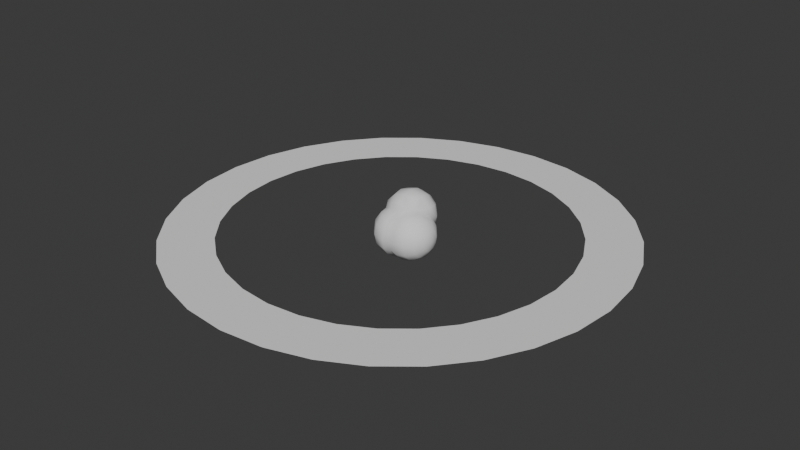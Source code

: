 # Source: Explosion.blend  (saved by Blender 4.0.36; exported with 4.5.12 LTS)
import bpy
from mathutils import Matrix  # noqa: F401  (used for matrix-valued properties, if any)

bpy.ops.wm.read_factory_settings(use_empty=True)
scene = bpy.context.scene
scene.name = 'Scene'

# ---- collections
col_collection = bpy.data.collections.new('Collection'); scene.collection.children.link(col_collection)

# ---- node groups
ng_auto_smooth = bpy.data.node_groups.new('Auto Smooth', 'GeometryNodeTree')
_s = ng_auto_smooth.interface.new_socket(name='Geometry', in_out='OUTPUT', socket_type='NodeSocketGeometry')
_s = ng_auto_smooth.interface.new_socket(name='Geometry', in_out='INPUT', socket_type='NodeSocketGeometry')
_s = ng_auto_smooth.interface.new_socket(name='Angle', in_out='INPUT', socket_type='NodeSocketFloat')
_s.subtype = 'ANGLE'
_s.min_value = 0.0
_s.max_value = 3.142
ng_auto_smooth.is_modifier = True
_N = ng_auto_smooth.nodes; _L = ng_auto_smooth.links
n0 = _N.new('NodeGroupOutput'); n0.name = 'Group Output'; n0.location = (480, -100)
n1 = _N.new('NodeGroupInput'); n1.name = 'Group Input'; n1.location = (-420, -300)
n2 = _N.new('NodeGroupInput'); n2.name = 'Group Input.001'; n2.location = (-60, -100)
n3 = _N.new('GeometryNodeSetShadeSmooth'); n3.name = 'Set Shade Smooth'; n3.location = (120, -100)
n3.domain = 'EDGE'
n4 = _N.new('GeometryNodeSetShadeSmooth'); n4.name = 'Set Shade Smooth.001'; n4.location = (300, -100)
n5 = _N.new('GeometryNodeInputMeshEdgeAngle'); n5.name = 'Edge Angle'; n5.location = (-420, -220)
n6 = _N.new('GeometryNodeInputEdgeSmooth'); n6.name = 'Is Edge Smooth'; n6.location = (-60, -160)
n7 = _N.new('GeometryNodeInputShadeSmooth'); n7.name = 'Is Face Smooth'; n7.location = (-240, -340)
n8 = _N.new('FunctionNodeBooleanMath'); n8.name = 'Boolean Math'; n8.location = (-60, -220)
n9 = _N.new('FunctionNodeCompare'); n9.name = 'Compare'; n9.location = (-240, -180)
n9.operation = 'LESS_EQUAL'
_L.new(n5.outputs[0], n9.inputs[0])
_L.new(n4.outputs[0], n0.inputs[0])
_L.new(n1.outputs[1], n9.inputs[1])
_L.new(n9.outputs[0], n8.inputs[0])
_L.new(n7.outputs[0], n8.inputs[1])
_L.new(n2.outputs[0], n3.inputs[0])
_L.new(n6.outputs[0], n3.inputs[1])
_L.new(n3.outputs[0], n4.inputs[0])
_L.new(n8.outputs[0], n3.inputs[2])
n0.is_active_output = True

# ---- world
world_world = bpy.data.worlds.new('World'); scene.world = world_world
world_world.use_nodes = True; world_world.node_tree.nodes.clear()
_N = world_world.node_tree.nodes; _L = world_world.node_tree.links
n0 = _N.new('ShaderNodeOutputWorld'); n0.name = 'World Output'; n0.location = (300, 300)
n1 = _N.new('ShaderNodeBackground'); n1.name = 'Background'; n1.location = (10, 300)
n1.inputs[0].default_value = (0.05088, 0.05088, 0.05088, 1.0)
_L.new(n1.outputs[0], n0.inputs[0])
n0.is_active_output = True
world_world.color = (0.05088, 0.05088, 0.05088)
world_world.use_sun_shadow = False
world_world.sun_shadow_jitter_overblur = 0.0

# ---- meshes
me_circle = bpy.data.meshes.new('Circle')
me_circle.from_pydata([(0.0, 1.0, 0.0), (-0.1951, 0.9808, 0.0), (-0.3827, 0.9239, 0.0), (-0.5556, 0.8315, 0.0), (-0.7071, 0.7071, 0.0), (-0.8315, 0.5556, 0.0), (-0.9239, 0.3827, 0.0), (-0.9808, 0.1951, 0.0), (-1.0, 0.0, 0.0), (-0.9808, -0.1951, 0.0), (-0.9239, -0.3827, 0.0), (-0.8315, -0.5556, 0.0), (-0.7071, -0.7071, 0.0), (-0.5556, -0.8315, 0.0), (-0.3827, -0.9239, 0.0), (-0.1951, -0.9808, 0.0), (0.0, -1.0, 0.0), (0.1951, -0.9808, 0.0), (0.3827, -0.9239, 0.0), (0.5556, -0.8315, 0.0), (0.7071, -0.7071, 0.0), (0.8315, -0.5556, 0.0), (0.9239, -0.3827, 0.0), (0.9808, -0.1951, 0.0), (1.0, 0.0, 0.0), (0.9808, 0.1951, 0.0), (0.9239, 0.3827, 0.0), (0.8315, 0.5556, 0.0), (0.7071, 0.7071, 0.0), (0.5556, 0.8315, 0.0), (0.3827, 0.9239, 0.0), (0.1951, 0.9808, 0.0), (-7.972e-09, 0.7647, 0.0), (-0.1492, 0.75, 0.0), (-0.2926, 0.7065, 0.0), (-0.4248, 0.6358, 0.0), (-0.5407, 0.5407, 0.0), (-0.6358, 0.4248, 0.0), (-0.7065, 0.2926, 0.0), (-0.75, 0.1492, 0.0), (-0.7647, 5.232e-09, 0.0), (-0.75, -0.1492, 0.0), (-0.7065, -0.2926, 0.0), (-0.6358, -0.4248, 0.0), (-0.5407, -0.5407, 0.0), (-0.4248, -0.6358, 0.0), (-0.2926, -0.7065, 0.0), (-0.1492, -0.75, 0.0), (-7.972e-09, -0.7647, 0.0), (0.1492, -0.75, 0.0), (0.2926, -0.7065, 0.0), (0.4248, -0.6358, 0.0), (0.5407, -0.5407, 0.0), (0.6358, -0.4248, 0.0), (0.7065, -0.2926, 0.0), (0.75, -0.1492, 0.0), (0.7647, 5.232e-09, 0.0), (0.75, 0.1492, 0.0), (0.7065, 0.2926, 0.0), (0.6358, 0.4248, 0.0), (0.5407, 0.5407, 0.0), (0.4248, 0.6358, 0.0), (0.2926, 0.7065, 0.0), (0.1492, 0.75, 0.0)], [], [(7, 6, 38, 39), (21, 20, 52, 53), (8, 7, 39, 40), (22, 21, 53, 54), (9, 8, 40, 41), (23, 22, 54, 55), (10, 9, 41, 42), (24, 23, 55, 56), (11, 10, 42, 43), (25, 24, 56, 57), (12, 11, 43, 44), (26, 25, 57, 58), (13, 12, 44, 45), (27, 26, 58, 59), (14, 13, 45, 46), (1, 0, 32, 33), (28, 27, 59, 60), (15, 14, 46, 47), (2, 1, 33, 34), (29, 28, 60, 61), (16, 15, 47, 48), (3, 2, 34, 35), (30, 29, 61, 62), (17, 16, 48, 49), (4, 3, 35, 36), (31, 30, 62, 63), (18, 17, 49, 50), (5, 4, 36, 37), (0, 31, 63, 32), (19, 18, 50, 51), (6, 5, 37, 38), (20, 19, 51, 52)])
me_circle.polygons.foreach_set('use_smooth', [True] * 32)
_uv = me_circle.uv_layers.new(name='UVMap')
_uv.uv.foreach_set('vector', [0.0, 0.0, 0.0, 0.0, 0.0, 0.0, 0.0, 0.0, 0.0, 0.0, 0.0, 0.0, 0.0, 0.0, 0.0, 0.0, 0.0, 0.0, 0.0, 0.0, 0.0, 0.0, 0.0, 0.0, 0.0, 0.0, 0.0, 0.0, 0.0, 0.0, 0.0, 0.0, 0.0, 0.0, 0.0, 0.0, 0.0, 0.0, 0.0, 0.0, 0.0, 0.0, 0.0, 0.0, 0.0, 0.0, 0.0, 0.0, 0.0, 0.0, 0.0, 0.0, 0.0, 0.0, 0.0, 0.0, 0.0, 0.0, 0.0, 0.0, 0.0, 0.0, 0.0, 0.0, 0.0, 0.0, 0.0, 0.0, 0.0, 0.0, 0.0, 0.0, 0.0, 0.0, 0.0, 0.0, 0.0, 0.0, 0.0, 0.0, 0.0, 0.0, 0.0, 0.0, 0.0, 0.0, 0.0, 0.0, 0.0, 0.0, 0.0, 0.0, 0.0, 0.0, 0.0, 0.0, 0.0, 0.0, 0.0, 0.0, 0.0, 0.0, 0.0, 0.0, 0.0, 0.0, 0.0, 0.0, 0.0, 0.0, 0.0, 0.0, 0.0, 0.0, 0.0, 0.0, 0.0, 0.0, 0.0, 0.0, 0.0, 0.0, 0.0, 0.0, 0.0, 0.0, 0.0, 0.0, 0.0, 0.0, 0.0, 0.0, 0.0, 0.0, 0.0, 0.0, 0.0, 0.0, 0.0, 0.0, 0.0, 0.0, 0.0, 0.0, 0.0, 0.0, 0.0, 0.0, 0.0, 0.0, 0.0, 0.0, 0.0, 0.0, 0.0, 0.0, 0.0, 0.0, 0.0, 0.0, 0.0, 0.0, 0.0, 0.0, 0.0, 0.0, 0.0, 0.0, 0.0, 0.0, 0.0, 0.0, 0.0, 0.0, 0.0, 0.0, 0.0, 0.0, 0.0, 0.0, 0.0, 0.0, 0.0, 0.0, 0.0, 0.0, 0.0, 0.0, 0.0, 0.0, 0.0, 0.0, 0.0, 0.0, 0.0, 0.0, 0.0, 0.0, 0.0, 0.0, 0.0, 0.0, 0.0, 0.0, 0.0, 0.0, 0.0, 0.0, 0.0, 0.0, 0.0, 0.0, 0.0, 0.0, 0.0, 0.0, 0.0, 0.0, 0.0, 0.0, 0.0, 0.0, 0.0, 0.0, 0.0, 0.0, 0.0, 0.0, 0.0, 0.0, 0.0, 0.0, 0.0, 0.0, 0.0, 0.0, 0.0, 0.0, 0.0, 0.0, 0.0, 0.0, 0.0, 0.0, 0.0, 0.0, 0.0, 0.0, 0.0, 0.0, 0.0, 0.0, 0.0, 0.0, 0.0, 0.0])
me_circle.update()
me_sphere = bpy.data.meshes.new('Sphere')
me_sphere.from_pydata([(1.212, 0.7071, 0.02256), (1.49e-08, -0.06781, 1.155), (1.428, 0.3314, -0.1688), (0.4427, -0.0155, 1.005), (0.4619, 0.2566, 1.248), (0.5, 0.6393, 1.313), (1.212, 0.6124, -0.331), (0.4619, 1.022, 1.248), (0.8872, 0.8001, -0.4394), (0.3604, 0.8448, -0.4414), (0.3536, 1.346, 1.06), (0.3197, 0.5453, -0.7565), (0.1913, 1.563, 0.7788), (0.1913, 0.3314, -0.9239), (1.428, 0.1913, -0.3089), (1.212, 0.3536, -0.5898), (0.8872, 0.4619, -0.7775), (0.866, 0.6393, 0.9474), (0.8001, 1.022, 0.9094), (0.5045, 0.5, -0.8435), (0.3535, 0.1656, -0.9137), (0.6124, 1.346, 0.801), (1.428, 0.0, -0.3601), (0.3314, 1.563, 0.6388), (1.212, -1.49e-08, -0.6845), (0.8872, -1.49e-08, -0.9013), (0.5045, 1.49e-08, -0.9774), (1.428, -0.1913, -0.3089), (0.9239, 1.022, 0.4474), (1.212, -0.3536, -0.5898), (0.7071, 1.346, 0.4474), (0.8872, -0.4619, -0.7775), (0.5045, -0.5, -0.8435), (0.3827, 1.563, 0.4474), (0.3312, -0.08279, -0.9261), (1.428, -0.3314, -0.1688), (0.1163, -0.2641, 0.9343), (1.212, -0.6124, -0.331), (0.8872, -0.8001, -0.4394), (0.8001, 1.022, -0.01452), (0.5045, -0.866, -0.4774), (0.6124, 1.346, 0.09386), (0.3314, 1.563, 0.2561), (0.3197, -0.5453, -0.7565), (0.1913, -0.3314, -0.9239), (1.428, -0.3827, 0.02256), (-4.47e-08, -0.7071, 0.7071), (0.4619, 1.022, -0.3527), (1.212, -0.7071, 0.02256), (0.3536, 1.346, -0.165), (1.49e-08, -0.9239, 0.3827), (0.1913, 1.563, 0.116), (0.8872, -0.9239, 0.02256), (1.49e-08, -1.0, 1.49e-08), (0.5045, -1.0, 0.02256), (1.49e-08, -0.9239, -0.3827), (-4.47e-08, -0.7071, -0.7071), (1.49e-08, 1.022, -0.4765), (1.49e-08, -0.3827, -0.9239), (-4.47e-08, 1.346, -0.2597), (-0.2051, -0.2253, 0.9367), (1.428, -0.3314, 0.2139), (1.49e-08, 1.563, 0.06473), (-0.3536, -0.6124, 0.7071), (1.212, -0.6124, 0.3761), (-0.4619, -0.8001, 0.3827), (0.8872, -0.8001, 0.4845), (0.5045, -0.866, 0.5226), (-0.4619, 1.022, -0.3527), (-0.5, -0.866, 1.49e-08), (-0.3536, 1.346, -0.165), (-0.4619, -0.8001, -0.3827), (-0.1913, 1.563, 0.116), (-0.3536, -0.6124, -0.7071), (-0.1913, -0.3314, -0.9239), (1.505, 1.49e-08, 0.02256), (1.428, -0.1913, 0.354), (-0.7911, 0.5942, -0.1066), (-0.8001, 1.022, -0.01452), (-0.6124, 1.346, 0.09386), (-0.6124, -0.3536, 0.7071), (-0.3314, 1.563, 0.2561), (1.212, -0.3536, 0.6349), (1.49e-08, 1.639, 0.4474), (-0.8001, -0.4619, 0.3827), (0.8872, -0.4619, 0.8227), (0.5045, -0.5, 0.8886), (-0.8839, 0.1968, 0.4474), (-0.866, -0.5, 1.49e-08), (-0.8001, -0.4619, -0.3827), (-1.0, 0.6393, 0.4474), (-0.9239, 1.022, 0.4474), (-0.6124, -0.3536, -0.7071), (-0.3314, -0.1913, -0.9239), (-0.7071, 1.346, 0.4474), (-0.3827, 1.563, 0.4474), (1.49e-08, 1.49e-08, -1.0), (1.428, 0.0, 0.4052), (-0.6522, -0.02589, 0.7417), (-0.8001, 0.2566, 0.9094), (1.212, 1.341e-07, 0.7297), (-0.866, 0.6393, 0.9474), (-0.9239, -1.49e-08, 0.3827), (-0.8001, 1.022, 0.9094), (0.8872, -1.49e-08, 0.9464), (-0.6124, 1.346, 0.801), (-0.3314, 1.563, 0.6388), (-1.0, 1.49e-08, 1.49e-08), (-0.9239, -1.49e-08, -0.3827), (-0.3536, -0.06781, 1.06), (-0.7071, 1.341e-07, -0.7071), (-0.4619, 0.2566, 1.248), (-0.3827, 0.0, -0.9239), (-0.5, 0.6393, 1.313), (-0.4619, 1.022, 1.248), (1.428, 0.1913, 0.354), (-0.3536, 1.346, 1.06), (-0.1913, 1.563, 0.7788), (1.212, 0.3536, 0.6349), (-1.49e-08, 0.2566, 1.371), (1.49e-08, 0.6393, 1.447), (-1.49e-08, 1.022, 1.371), (1.341e-07, 1.346, 1.155), (-0.8001, 0.4619, -0.3827), (0.0, 1.563, 0.8301), (-0.6124, 0.3536, -0.7071), (-0.3314, 0.1913, -0.9239), (1.428, 0.3314, 0.2139), (1.212, 0.6124, 0.3761), (-0.3536, 0.6124, -0.7071), (-0.1913, 0.3314, -0.9239), (1.428, 0.3827, 0.02256), (0.8637, 0.9084, 0.0668), (1.341e-07, 0.7071, -0.7071), (0.0, 0.3827, -0.9239), (0.2557, -0.8329, -0.4163), (0.213, -0.8313, 0.4359), (0.2279, -0.9389, 1.49e-08), (0.2433, -0.5473, 0.7703), (4.47e-08, 0.8366, -0.5133), (-0.8734, 0.2292, 0.3276), (-0.4798, 0.7742, -0.3916), (0.6624, 0.2366, 0.9537), (0.8635, 0.4643, 0.8267), (0.9663, 0.6393, 0.5731), (0.8872, 0.5112, 0.7734), (0.9781, 0.7493, 0.4474)], [], [(134, 133, 11, 13), (134, 13, 96), (11, 133, 139, 9), (13, 20, 96), (20, 13, 11), (96, 20, 34), (96, 34, 44), (43, 44, 34), (96, 44, 58), (135, 55, 56, 43), (136, 50, 53, 137), (36, 46, 138), (44, 43, 56, 58), (137, 53, 55, 135), (138, 46, 50, 136), (53, 50, 65, 69), (46, 36, 60, 63), (58, 56, 73, 74), (55, 53, 69, 71), (50, 46, 63, 65), (96, 58, 74), (56, 55, 71, 73), (74, 73, 92, 93), (71, 69, 88, 89), (65, 63, 80, 84), (96, 74, 93), (73, 71, 89, 92), (69, 65, 84, 88), (63, 60, 80), (84, 80, 98, 102), (96, 93, 112), (92, 89, 108, 110), (88, 84, 102, 107), (98, 80, 60), (93, 92, 110, 112), (89, 88, 107, 108), (96, 112, 126), (110, 108, 123, 125), (77, 107, 102, 140), (112, 110, 125, 126), (108, 107, 77, 123), (87, 140, 102, 98), (126, 125, 129, 130), (96, 126, 130), (129, 125, 123, 141), (130, 129, 133, 134), (96, 130, 134), (139, 133, 129, 141), (132, 0, 6, 8), (131, 75, 2), (132, 8, 9), (0, 131, 2, 6), (2, 75, 14), (9, 8, 16, 19), (6, 2, 14, 15), (9, 19, 11), (8, 6, 15, 16), (19, 16, 25, 26), (15, 14, 22, 24), (20, 11, 19, 26, 34), (16, 15, 24, 25), (14, 75, 22), (34, 26, 32, 43), (25, 24, 29, 31), (22, 75, 27), (26, 25, 31, 32), (24, 22, 27, 29), (43, 32, 40, 135), (31, 29, 37, 38), (27, 75, 35), (32, 31, 38, 40), (29, 27, 35, 37), (40, 38, 52, 54), (37, 35, 45, 48), (135, 40, 54, 137), (38, 37, 48, 52), (35, 75, 45), (54, 52, 66, 67), (48, 45, 61, 64), (137, 54, 67, 136), (52, 48, 64, 66), (45, 75, 61), (138, 136, 67, 86), (66, 64, 82, 85), (61, 75, 76), (67, 66, 85, 86), (64, 61, 76, 82), (85, 82, 100, 104), (76, 75, 97), (86, 85, 104, 3), (82, 76, 97, 100), (3, 36, 138, 86), (3, 104, 143, 142), (100, 97, 115, 118), (104, 100, 118, 143), (97, 75, 115), (118, 115, 127, 128), (145, 143, 118, 128, 146, 144), (115, 75, 127), (146, 128, 0, 132), (127, 75, 131), (128, 127, 131, 0), (124, 122, 10, 12), (121, 120, 5, 7), (119, 1, 3, 4), (83, 124, 12), (122, 121, 7, 10), (120, 119, 4, 5), (3, 1, 36), (83, 12, 23), (10, 7, 18, 21), (5, 4, 142, 17), (12, 10, 21, 23), (7, 5, 17, 18), (142, 4, 3), (21, 18, 28, 30), (144, 17, 142, 143, 145), (23, 21, 30, 33), (146, 28, 18, 17, 144), (83, 23, 33), (33, 30, 41, 42), (132, 39, 28, 146), (83, 33, 42), (30, 28, 39, 41), (47, 39, 132, 9), (83, 42, 51), (41, 39, 47, 49), (42, 41, 49, 51), (83, 51, 62), (49, 47, 57, 59), (51, 49, 59, 62), (139, 57, 47, 9), (62, 59, 70, 72), (141, 68, 57, 139), (83, 62, 72), (59, 57, 68, 70), (72, 70, 79, 81), (77, 78, 68, 141), (83, 72, 81), (70, 68, 78, 79), (83, 81, 95), (79, 78, 91, 94), (140, 87, 90, 77), (81, 79, 94, 95), (78, 77, 90, 91), (83, 95, 106), (94, 91, 103, 105), (90, 87, 99, 101), (95, 94, 105, 106), (91, 90, 101, 103), (98, 99, 87), (60, 109, 98), (106, 105, 116, 117), (103, 101, 113, 114), (99, 98, 109, 111), (83, 106, 117), (105, 103, 114, 116), (101, 99, 111, 113), (117, 116, 122, 124), (114, 113, 120, 121), (111, 109, 1, 119), (83, 117, 124), (116, 114, 121, 122), (113, 111, 119, 120), (36, 1, 109, 60), (77, 141, 123)])
me_sphere.polygons.foreach_set('use_smooth', [True] * 166)
_uv = me_sphere.uv_layers.new(name='UVMap')
_uv.uv.foreach_set('vector', [0.75, 0.125, 0.75, 0.25, 0.6667, 0.25, 0.6667, 0.125, 0.75, 0.125, 0.6667, 0.125, 0.7083, 0.0, 0.6667, 0.25, 0.75, 0.25, 0.75, 0.3247, 0.7058, 0.3467, 0.6667, 0.125, 0.5833, 0.125, 0.625, 0.0, 0.5833, 0.125, 0.6667, 0.125, 0.6642, 0.1931, 0.5417, 0.0, 0.5398, 0.125, 0.508, 0.1009, 0.375, 0.0, 0.4167, 0.125, 0.3333, 0.125, 0.3333, 0.25, 0.3333, 0.125, 0.4167, 0.1425, 0.2917, 0.0, 0.3333, 0.125, 0.25, 0.125, 0.3013, 0.375, 0.25, 0.375, 0.25, 0.25, 0.3333, 0.2628, 0.2966, 0.625, 0.25, 0.625, 0.25, 0.5, 0.2844, 0.5074, 0.25, 0.875, 0.25, 0.75, 0.3099, 0.8229, 0.3333, 0.125, 0.3333, 0.25, 0.25, 0.25, 0.25, 0.125, 0.288, 0.5, 0.25, 0.5, 0.25, 0.375, 0.3013, 0.375, 0.3211, 0.75, 0.25, 0.75, 0.25, 0.625, 0.2828, 0.666, 0.25, 0.5, 0.25, 0.625, 0.1667, 0.625, 0.1667, 0.5, 0.25, 0.75, 0.25, 0.875, 0.1667, 0.875, 0.1667, 0.75, 0.25, 0.125, 0.25, 0.25, 0.1667, 0.25, 0.1667, 0.125, 0.25, 0.375, 0.25, 0.5, 0.1667, 0.5, 0.1667, 0.375, 0.25, 0.625, 0.25, 0.75, 0.1667, 0.75, 0.1667, 0.625, 0.2083, 0.0, 0.25, 0.125, 0.1667, 0.125, 0.25, 0.25, 0.25, 0.375, 0.1667, 0.375, 0.1667, 0.25, 0.1667, 0.125, 0.1667, 0.25, 0.08333, 0.25, 0.08333, 0.125, 0.1667, 0.375, 0.1667, 0.5, 0.08333, 0.5, 0.08333, 0.375, 0.1667, 0.625, 0.1667, 0.75, 0.08333, 0.75, 0.08333, 0.625, 0.125, 0.0, 0.1667, 0.125, 0.08333, 0.125, 0.1667, 0.25, 0.1667, 0.375, 0.08333, 0.375, 0.08333, 0.25, 0.1667, 0.5, 0.1667, 0.625, 0.08333, 0.625, 0.08333, 0.5, 0.1667, 0.75, 0.08333, 0.875, 0.08333, 0.75, 0.08333, 0.625, 0.08333, 0.75, 0.0, 0.75, 2.98e-08, 0.625, 0.04167, 0.0, 0.08333, 0.125, 2.98e-08, 0.125, 0.08333, 0.25, 0.08333, 0.375, 2.98e-08, 0.375, 0.0, 0.25, 0.08333, 0.5, 0.08333, 0.625, 2.98e-08, 0.625, 0.0, 0.5, 0.0, 0.75, 0.08333, 0.75, 0.06016, 0.875, 0.08333, 0.125, 0.08333, 0.25, 0.0, 0.25, 2.98e-08, 0.125, 0.08333, 0.375, 0.08333, 0.5, 0.0, 0.5, 2.98e-08, 0.375, 0.9583, 0.0, 1.0, 0.125, 0.9167, 0.125, 1.0, 0.25, 1.0, 0.375, 0.9167, 0.375, 0.9167, 0.25, 0.9167, 0.5, 1.0, 0.5, 1.0, 0.625, 0.9548, 0.589, 1.0, 0.125, 1.0, 0.25, 0.9167, 0.25, 0.9167, 0.125, 1.0, 0.375, 1.0, 0.5, 0.9167, 0.5, 0.9167, 0.375, 0.9739, 0.6499, 0.9636, 0.625, 1.0, 0.625, 0.9939, 0.75, 0.9167, 0.125, 0.9167, 0.25, 0.8333, 0.25, 0.8333, 0.125, 0.875, 0.0, 0.9167, 0.125, 0.8333, 0.125, 0.8333, 0.25, 0.9167, 0.25, 0.9167, 0.375, 0.8333, 0.3682, 0.8333, 0.125, 0.8333, 0.25, 0.75, 0.25, 0.75, 0.125, 0.7917, 0.0, 0.8333, 0.125, 0.75, 0.125, 0.75, 0.3247, 0.75, 0.25, 0.8333, 0.25, 0.8333, 0.3682, 0.75, 0.625, 0.75, 0.75, 0.6667, 0.75, 0.6667, 0.625, 0.75, 0.875, 0.7083, 1.0, 0.6667, 0.875, 0.75, 0.625, 0.6667, 0.625, 0.6891, 0.5, 0.75, 0.75, 0.75, 0.875, 0.6667, 0.875, 0.6667, 0.75, 0.6667, 0.875, 0.625, 1.0, 0.5833, 0.875, 0.6667, 0.5, 0.6667, 0.625, 0.5833, 0.625, 0.5833, 0.5, 0.6667, 0.75, 0.6667, 0.875, 0.5833, 0.875, 0.5833, 0.75, 0.6667, 0.5, 0.5833, 0.5, 0.6171, 0.4543, 0.6667, 0.625, 0.6667, 0.75, 0.5833, 0.75, 0.5833, 0.625, 0.5833, 0.5, 0.5833, 0.625, 0.5, 0.625, 0.5, 0.5, 0.5833, 0.75, 0.5833, 0.875, 0.5, 0.875, 0.5, 0.75, 0.5364, 0.4563, 0.5833, 0.4286, 0.5833, 0.5, 0.5, 0.5, 0.5, 0.4361, 0.5833, 0.625, 0.5833, 0.75, 0.5, 0.75, 0.5, 0.625, 0.5833, 0.875, 0.5417, 1.0, 0.5, 0.875, 0.5, 0.4361, 0.5, 0.5, 0.4167, 0.5, 0.4167, 0.4286, 0.5, 0.625, 0.5, 0.75, 0.4167, 0.75, 0.4167, 0.625, 0.5, 0.875, 0.4583, 1.0, 0.4167, 0.875, 0.5, 0.5, 0.5, 0.625, 0.4167, 0.625, 0.4167, 0.5, 0.5, 0.75, 0.5, 0.875, 0.4167, 0.875, 0.4167, 0.75, 0.4167, 0.4286, 0.4167, 0.5, 0.3333, 0.5, 0.3333, 0.4093, 0.4167, 0.625, 0.4167, 0.75, 0.3333, 0.75, 0.3333, 0.625, 0.4167, 0.875, 0.375, 1.0, 0.3333, 0.875, 0.4167, 0.5, 0.4167, 0.625, 0.3333, 0.625, 0.3333, 0.5, 0.4167, 0.75, 0.4167, 0.875, 0.3333, 0.875, 0.3333, 0.75, 0.3333, 0.5, 0.3333, 0.625, 0.25, 0.625, 0.25, 0.5, 0.3333, 0.75, 0.3333, 0.875, 0.25, 0.875, 0.25, 0.75, 0.3333, 0.4093, 0.3333, 0.5, 0.25, 0.5, 0.2539, 0.4096, 0.3333, 0.625, 0.3333, 0.75, 0.25, 0.75, 0.25, 0.625, 0.3333, 0.875, 0.2917, 1.0, 0.25, 0.875, 0.25, 0.5, 0.25, 0.625, 0.1667, 0.625, 0.1667, 0.5, 0.25, 0.75, 0.25, 0.875, 0.1667, 0.875, 0.1667, 0.75, 0.25, 0.4023, 0.25, 0.5, 0.1667, 0.5, 0.1869, 0.4197, 0.25, 0.625, 0.25, 0.75, 0.1667, 0.75, 0.1667, 0.625, 0.25, 0.875, 0.2083, 1.0, 0.1667, 0.875, 0.1186, 0.4337, 0.1667, 0.3899, 0.1667, 0.5, 0.08333, 0.5, 0.1667, 0.625, 0.1667, 0.75, 0.08333, 0.75, 0.08333, 0.625, 0.1667, 0.875, 0.125, 1.0, 0.08333, 0.875, 0.1667, 0.5, 0.1667, 0.625, 0.08333, 0.625, 0.08333, 0.5, 0.1667, 0.75, 0.1667, 0.875, 0.08333, 0.875, 0.08333, 0.75, 0.08333, 0.625, 0.08333, 0.75, 0.0, 0.75, 2.98e-08, 0.625, 0.08333, 0.875, 0.04167, 1.0, 2.98e-08, 0.875, 0.08333, 0.5, 0.08333, 0.625, 2.98e-08, 0.625, 0.0, 0.5, 0.08333, 0.75, 0.08333, 0.875, 2.98e-08, 0.875, 0.0, 0.75, 0.02895, 0.428, 0.07358, 0.4137, 0.08333, 0.3957, 0.08333, 0.5, 1.0, 0.5, 1.0, 0.625, 0.9167, 0.6173, 0.9582, 0.5928, 1.0, 0.75, 1.0, 0.875, 0.9167, 0.875, 0.9167, 0.75, 1.0, 0.625, 1.0, 0.75, 0.9167, 0.75, 0.9167, 0.625, 1.0, 0.875, 0.9583, 1.0, 0.9167, 0.875, 0.9167, 0.75, 0.9167, 0.875, 0.8333, 0.875, 0.8333, 0.75, 0.9045, 0.625, 0.9167, 0.625, 0.9167, 0.75, 0.8333, 0.75, 0.8333, 0.6593, 0.8635, 0.6555, 0.9167, 0.875, 0.875, 1.0, 0.8333, 0.875, 0.8333, 0.6593, 0.8333, 0.75, 0.75, 0.75, 0.7824, 0.625, 0.8333, 0.875, 0.7917, 1.0, 0.75, 0.875, 0.8333, 0.75, 0.8333, 0.875, 0.75, 0.875, 0.75, 0.75, 0.75, 0.125, 0.75, 0.25, 0.6667, 0.25, 0.6667, 0.125, 0.75, 0.375, 0.75, 0.5, 0.6667, 0.5, 0.6667, 0.375, 0.75, 0.625, 0.75, 0.75, 0.6667, 0.75, 0.6667, 0.625, 0.7083, 0.0, 0.75, 0.125, 0.6667, 0.125, 0.75, 0.25, 0.75, 0.375, 0.6667, 0.375, 0.6667, 0.25, 0.75, 0.5, 0.75, 0.625, 0.6667, 0.625, 0.6667, 0.5, 0.6667, 0.75, 0.75, 0.75, 0.7175, 0.8147, 0.625, 0.0, 0.6667, 0.125, 0.5833, 0.125, 0.6667, 0.25, 0.6667, 0.375, 0.5833, 0.375, 0.5833, 0.25, 0.6667, 0.5, 0.6667, 0.625, 0.5833, 0.625, 0.5833, 0.5, 0.6667, 0.125, 0.6667, 0.25, 0.5833, 0.25, 0.5833, 0.125, 0.6667, 0.375, 0.6667, 0.5, 0.5833, 0.5, 0.5833, 0.375, 0.5833, 0.625, 0.6667, 0.625, 0.6339, 0.707, 0.5833, 0.25, 0.5833, 0.375, 0.5, 0.375, 0.5, 0.25, 0.5209, 0.5, 0.5833, 0.5, 0.5806, 0.625, 0.5655, 0.5572, 0.5557, 0.5418, 0.5833, 0.125, 0.5833, 0.25, 0.5, 0.25, 0.5, 0.125, 0.5, 0.4641, 0.5, 0.375, 0.5833, 0.375, 0.5833, 0.5, 0.5209, 0.5, 0.5417, 0.0, 0.5833, 0.125, 0.5, 0.125, 0.5, 0.125, 0.5, 0.25, 0.4167, 0.25, 0.4167, 0.125, 0.4167, 0.4066, 0.4167, 0.375, 0.5, 0.375, 0.5, 0.4641, 0.4583, 0.0, 0.5, 0.125, 0.4167, 0.125, 0.5, 0.25, 0.5, 0.375, 0.4167, 0.375, 0.4167, 0.25, 0.3333, 0.375, 0.4167, 0.375, 0.4167, 0.4066, 0.3333, 0.4189, 0.375, 0.0, 0.4167, 0.125, 0.3333, 0.125, 0.4167, 0.25, 0.4167, 0.375, 0.3333, 0.375, 0.3333, 0.25, 0.4167, 0.125, 0.4167, 0.25, 0.3333, 0.25, 0.3333, 0.125, 0.2917, 0.0, 0.3333, 0.125, 0.25, 0.125, 0.3333, 0.25, 0.3333, 0.375, 0.25, 0.375, 0.25, 0.25, 0.3333, 0.125, 0.3333, 0.25, 0.25, 0.25, 0.25, 0.125, 0.25, 0.4356, 0.25, 0.375, 0.3333, 0.375, 0.2896, 0.4433, 0.25, 0.125, 0.25, 0.25, 0.1667, 0.25, 0.1667, 0.125, 0.1667, 0.4605, 0.1667, 0.375, 0.25, 0.375, 0.25, 0.4356, 0.2083, 0.0, 0.25, 0.125, 0.1667, 0.125, 0.25, 0.25, 0.25, 0.375, 0.1667, 0.375, 0.1667, 0.25, 0.1667, 0.125, 0.1667, 0.25, 0.08333, 0.25, 0.08333, 0.125, 0.08333, 0.5, 0.08333, 0.375, 0.1667, 0.375, 0.1631, 0.4611, 0.125, 0.0, 0.1667, 0.125, 0.08333, 0.125, 0.1667, 0.25, 0.1667, 0.375, 0.08333, 0.375, 0.08333, 0.25, 0.04167, 0.0, 0.08333, 0.125, 2.98e-08, 0.125, 0.08333, 0.25, 0.08333, 0.375, 2.98e-08, 0.375, 0.0, 0.25, 0.03154, 0.625, 2.98e-08, 0.625, 0.0, 0.5, 0.07114, 0.5466, 0.08333, 0.125, 0.08333, 0.25, 0.0, 0.25, 2.98e-08, 0.125, 0.08333, 0.375, 0.08333, 0.5, 0.0, 0.5, 2.98e-08, 0.375, 0.9583, 0.0, 1.0, 0.125, 0.9167, 0.125, 1.0, 0.25, 1.0, 0.375, 0.9167, 0.375, 0.9167, 0.25, 1.0, 0.5, 1.0, 0.625, 0.9167, 0.625, 0.9167, 0.5, 1.0, 0.125, 1.0, 0.25, 0.9167, 0.25, 0.9167, 0.125, 1.0, 0.375, 1.0, 0.5, 0.9167, 0.5, 0.9167, 0.375, 0.9167, 0.75, 0.9167, 0.625, 1.0, 0.6711, 0.8333, 0.8055, 0.8333, 0.75, 0.9167, 0.7672, 0.9167, 0.125, 0.9167, 0.25, 0.8333, 0.25, 0.8333, 0.125, 0.9167, 0.375, 0.9167, 0.5, 0.8333, 0.5, 0.8333, 0.375, 0.9167, 0.625, 0.9167, 0.75, 0.8333, 0.75, 0.8333, 0.625, 0.875, 0.0, 0.9167, 0.125, 0.8333, 0.125, 0.9167, 0.25, 0.9167, 0.375, 0.8333, 0.375, 0.8333, 0.25, 0.9167, 0.5, 0.9167, 0.625, 0.8333, 0.625, 0.8333, 0.5, 0.8333, 0.125, 0.8333, 0.25, 0.75, 0.25, 0.75, 0.125, 0.8333, 0.375, 0.8333, 0.5, 0.75, 0.5, 0.75, 0.375, 0.8333, 0.625, 0.8333, 0.75, 0.75, 0.75, 0.75, 0.625, 0.7917, 0.0, 0.8333, 0.125, 0.75, 0.125, 0.8333, 0.25, 0.8333, 0.375, 0.75, 0.375, 0.75, 0.25, 0.8333, 0.5, 0.8333, 0.625, 0.75, 0.625, 0.75, 0.5, 0.75, 0.8247, 0.75, 0.75, 0.8333, 0.75, 0.7825, 0.8147, 0.8769, 0.4139, 0.8436, 0.375, 0.9167, 0.375])
me_sphere.update()

# ---- objects
ob_ring = bpy.data.objects.new('Ring', me_circle)
ob_explosion = bpy.data.objects.new('Explosion', me_sphere)

# ---- transforms, parenting, visibility, modifiers, constraints
ob_ring.location = (0.0, 0.0, 0.0)
_m = ob_ring.modifiers.new('Solidify', 'SOLIDIFY')
_m.thickness = 0.001
_m = ob_ring.modifiers.new('Auto Smooth', 'NODES')
_m.node_group = ng_auto_smooth
_gi = [s.identifier for s in ng_auto_smooth.interface.items_tree if s.item_type == 'SOCKET' and s.in_out == 'INPUT']
_m[_gi[1]] = 0.5236  # Angle
ob_explosion.location = (0.0, 0.0, 0.0)
ob_explosion.scale = (0.1125, 0.1125, 0.1125)

# ---- collection membership
col_collection.objects.link(ob_ring)
col_collection.objects.link(ob_explosion)

# ---- scene / render settings (as saved in the file)
scene.frame_start = 1; scene.frame_end = 250; scene.frame_set(1)
scene.render.engine = 'BLENDER_EEVEE_NEXT'
scene.cycles.sampling_pattern = 'TABULATED_SOBOL'
bpy.context.view_layer.update()

# ---- added for rendering (the .blend has no active camera and no usable light): camera, sun
cam_auto = bpy.data.cameras.new('AutoCamera')
cam_auto.lens = 50.0
cam_auto.sensor_width = 36.0
cam_auto.clip_end = 1000.0
ob_auto_camera = bpy.data.objects.new('AutoCamera', cam_auto)
scene.collection.objects.link(ob_auto_camera)
ob_auto_camera.location = (2.62931, -3.15517, 2.12862)
ob_auto_camera.rotation_euler = (1.09748, -7.21219e-08, 0.694738)
scene.camera = ob_auto_camera
light_auto_sun = bpy.data.lights.new('AutoSun', 'SUN')
light_auto_sun.energy = 3.0
light_auto_sun.angle = 0.0523599
ob_auto_sun = bpy.data.objects.new('AutoSun', light_auto_sun)
scene.collection.objects.link(ob_auto_sun)
ob_auto_sun.rotation_euler = (0.872665, 0.174533, 0.523599)
bpy.context.view_layer.update()
